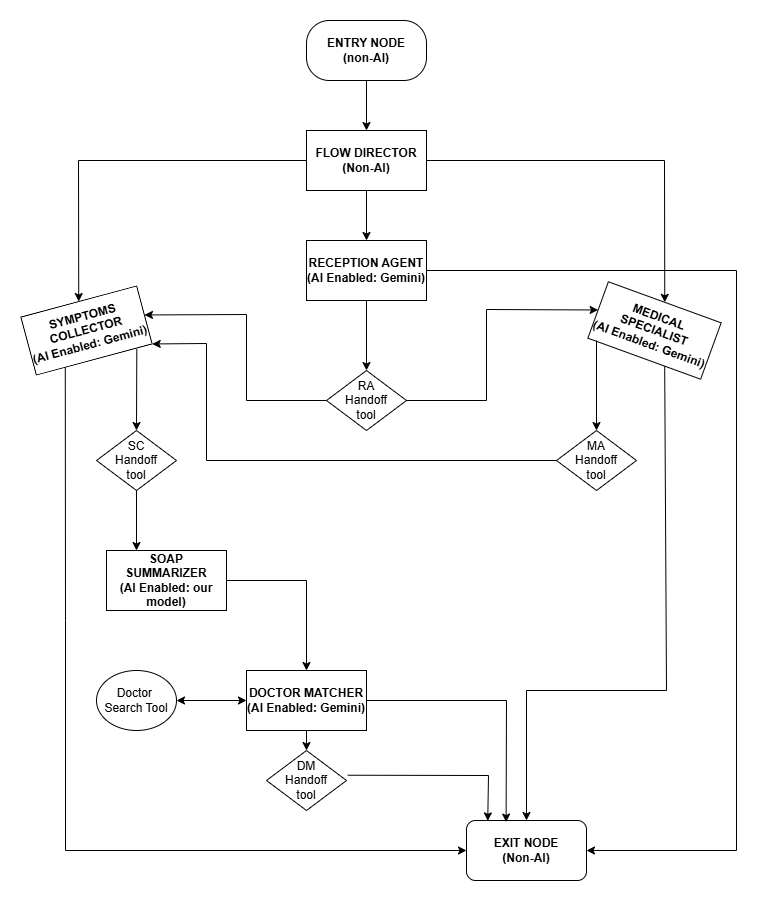

The diagram above was exported from draw.io. Its source (the exported page's mxGraphModel, read from the mxfile embedded in the PNG):
<mxGraphModel dx="903" dy="819" grid="1" gridSize="10" guides="1" tooltips="1" connect="1" arrows="1" fold="1" page="1" pageScale="1" pageWidth="850" pageHeight="1100" background="#ffffff" math="0" shadow="0">
  <root>
    <mxCell id="0" />
    <mxCell id="1" parent="0" />
    <mxCell id="fCJPRHjcWeeY_OH5L-8a-1" value="&lt;b&gt;ENTRY NODE&lt;/b&gt;&lt;div&gt;&lt;b&gt;(non-AI)&lt;/b&gt;&lt;/div&gt;" style="rounded=1;whiteSpace=wrap;html=1;arcSize=38;" vertex="1" parent="1">
      <mxGeometry x="290" y="60" width="120" height="60" as="geometry" />
    </mxCell>
    <mxCell id="fCJPRHjcWeeY_OH5L-8a-2" value="&lt;b&gt;FLOW DIRECTOR&lt;/b&gt;&lt;br&gt;&lt;div&gt;&lt;b&gt;(Non-AI)&lt;/b&gt;&lt;/div&gt;" style="rounded=0;whiteSpace=wrap;html=1;" vertex="1" parent="1">
      <mxGeometry x="290" y="170" width="120" height="60" as="geometry" />
    </mxCell>
    <mxCell id="fCJPRHjcWeeY_OH5L-8a-3" value="&lt;b&gt;RECEPTION AGENT&lt;/b&gt;&lt;br&gt;&lt;div&gt;&lt;b&gt;&lt;span style=&quot;background-color: transparent; color: light-dark(rgb(0, 0, 0), rgb(255, 255, 255));&quot;&gt;(AI Enabled:&amp;nbsp;&lt;/span&gt;&lt;span style=&quot;background-color: transparent; color: light-dark(rgb(0, 0, 0), rgb(255, 255, 255));&quot;&gt;Gemini)&lt;/span&gt;&lt;/b&gt;&lt;/div&gt;" style="rounded=0;whiteSpace=wrap;html=1;" vertex="1" parent="1">
      <mxGeometry x="290" y="280" width="120" height="60" as="geometry" />
    </mxCell>
    <mxCell id="fCJPRHjcWeeY_OH5L-8a-5" value="&lt;b&gt;MEDICAL SPECIALIST&lt;/b&gt;&lt;div&gt;&lt;b&gt;(AI Enabled:&amp;nbsp;&lt;span style=&quot;background-color: transparent; color: light-dark(rgb(0, 0, 0), rgb(255, 255, 255));&quot;&gt;Gemini)&lt;/span&gt;&lt;/b&gt;&lt;/div&gt;" style="rounded=0;whiteSpace=wrap;html=1;rotation=20;" vertex="1" parent="1">
      <mxGeometry x="578" y="340" width="120" height="60" as="geometry" />
    </mxCell>
    <mxCell id="fCJPRHjcWeeY_OH5L-8a-6" value="&lt;b&gt;SYMPTOMS COLLECTOR&lt;/b&gt;&lt;div&gt;&lt;b&gt;(AI Enabled: Gemini)&lt;/b&gt;&lt;/div&gt;" style="rounded=0;whiteSpace=wrap;html=1;rotation=-15;" vertex="1" parent="1">
      <mxGeometry x="10" y="340" width="120" height="60" as="geometry" />
    </mxCell>
    <mxCell id="fCJPRHjcWeeY_OH5L-8a-7" value="&lt;b&gt;SOAP SUMMARIZER&lt;/b&gt;&lt;div&gt;&lt;b&gt;(AI Enabled: our model)&lt;/b&gt;&lt;/div&gt;" style="rounded=0;whiteSpace=wrap;html=1;" vertex="1" parent="1">
      <mxGeometry x="90" y="590" width="120" height="60" as="geometry" />
    </mxCell>
    <mxCell id="fCJPRHjcWeeY_OH5L-8a-8" value="&lt;b&gt;DOCTOR MATCHER&lt;/b&gt;&lt;div&gt;&lt;b&gt;(AI Enabled: Gemini)&lt;/b&gt;&lt;/div&gt;" style="rounded=0;whiteSpace=wrap;html=1;" vertex="1" parent="1">
      <mxGeometry x="230" y="710" width="120" height="60" as="geometry" />
    </mxCell>
    <mxCell id="fCJPRHjcWeeY_OH5L-8a-9" value="&lt;div&gt;RA&lt;/div&gt;&lt;div&gt;Handoff&lt;/div&gt;&lt;div&gt;tool&lt;/div&gt;" style="rhombus;whiteSpace=wrap;html=1;" vertex="1" parent="1">
      <mxGeometry x="310" y="410" width="80" height="60" as="geometry" />
    </mxCell>
    <mxCell id="fCJPRHjcWeeY_OH5L-8a-10" value="&lt;b&gt;EXIT NODE&lt;/b&gt;&lt;div&gt;&lt;b&gt;(Non-AI)&lt;/b&gt;&lt;/div&gt;" style="rounded=1;whiteSpace=wrap;html=1;" vertex="1" parent="1">
      <mxGeometry x="450" y="860" width="120" height="60" as="geometry" />
    </mxCell>
    <mxCell id="fCJPRHjcWeeY_OH5L-8a-12" value="" style="endArrow=classic;html=1;rounded=0;entryX=0.5;entryY=0;entryDx=0;entryDy=0;exitX=0.681;exitY=0.998;exitDx=0;exitDy=0;exitPerimeter=0;" edge="1" parent="1" source="fCJPRHjcWeeY_OH5L-8a-5" target="fCJPRHjcWeeY_OH5L-8a-10">
      <mxGeometry width="50" height="50" relative="1" as="geometry">
        <mxPoint x="640" y="410" as="sourcePoint" />
        <mxPoint x="650" y="470" as="targetPoint" />
        <Array as="points">
          <mxPoint x="650" y="730" />
          <mxPoint x="510" y="730" />
        </Array>
      </mxGeometry>
    </mxCell>
    <mxCell id="fCJPRHjcWeeY_OH5L-8a-14" value="Doctor&amp;nbsp;&lt;div&gt;Search Tool&lt;/div&gt;" style="ellipse;whiteSpace=wrap;html=1;" vertex="1" parent="1">
      <mxGeometry x="80" y="710" width="80" height="60" as="geometry" />
    </mxCell>
    <mxCell id="fCJPRHjcWeeY_OH5L-8a-15" value="SC&lt;div&gt;Handoff&lt;/div&gt;&lt;div&gt;tool&lt;/div&gt;" style="rhombus;whiteSpace=wrap;html=1;" vertex="1" parent="1">
      <mxGeometry x="80" y="470" width="80" height="60" as="geometry" />
    </mxCell>
    <mxCell id="fCJPRHjcWeeY_OH5L-8a-16" value="MA&lt;div&gt;Handoff&lt;/div&gt;&lt;div&gt;tool&lt;/div&gt;" style="rhombus;whiteSpace=wrap;html=1;" vertex="1" parent="1">
      <mxGeometry x="540" y="470" width="80" height="60" as="geometry" />
    </mxCell>
    <mxCell id="fCJPRHjcWeeY_OH5L-8a-17" value="" style="endArrow=classic;html=1;rounded=0;entryX=0.5;entryY=0;entryDx=0;entryDy=0;exitX=1;exitY=0.5;exitDx=0;exitDy=0;" edge="1" parent="1" source="fCJPRHjcWeeY_OH5L-8a-7" target="fCJPRHjcWeeY_OH5L-8a-8">
      <mxGeometry width="50" height="50" relative="1" as="geometry">
        <mxPoint x="400" y="610" as="sourcePoint" />
        <mxPoint x="320" y="640" as="targetPoint" />
        <Array as="points">
          <mxPoint x="290" y="620" />
        </Array>
      </mxGeometry>
    </mxCell>
    <mxCell id="fCJPRHjcWeeY_OH5L-8a-18" value="" style="endArrow=classic;html=1;rounded=0;exitX=0.25;exitY=1;exitDx=0;exitDy=0;entryX=0;entryY=0.5;entryDx=0;entryDy=0;" edge="1" parent="1" source="fCJPRHjcWeeY_OH5L-8a-6" target="fCJPRHjcWeeY_OH5L-8a-10">
      <mxGeometry width="50" height="50" relative="1" as="geometry">
        <mxPoint x="400" y="610" as="sourcePoint" />
        <mxPoint x="70" y="890" as="targetPoint" />
        <Array as="points">
          <mxPoint x="49" y="660" />
          <mxPoint x="49" y="890" />
        </Array>
      </mxGeometry>
    </mxCell>
    <mxCell id="fCJPRHjcWeeY_OH5L-8a-20" value="" style="endArrow=classic;html=1;rounded=0;exitX=1;exitY=0.5;exitDx=0;exitDy=0;entryX=0.33;entryY=0.026;entryDx=0;entryDy=0;entryPerimeter=0;" edge="1" parent="1" source="fCJPRHjcWeeY_OH5L-8a-8" target="fCJPRHjcWeeY_OH5L-8a-10">
      <mxGeometry width="50" height="50" relative="1" as="geometry">
        <mxPoint x="400" y="690" as="sourcePoint" />
        <mxPoint x="490" y="850" as="targetPoint" />
        <Array as="points">
          <mxPoint x="490" y="740" />
        </Array>
      </mxGeometry>
    </mxCell>
    <mxCell id="fCJPRHjcWeeY_OH5L-8a-22" value="" style="endArrow=classic;startArrow=classic;html=1;rounded=0;exitX=1;exitY=0.5;exitDx=0;exitDy=0;entryX=0;entryY=0.5;entryDx=0;entryDy=0;" edge="1" parent="1" source="fCJPRHjcWeeY_OH5L-8a-14" target="fCJPRHjcWeeY_OH5L-8a-8">
      <mxGeometry width="50" height="50" relative="1" as="geometry">
        <mxPoint x="340" y="690" as="sourcePoint" />
        <mxPoint x="390" y="640" as="targetPoint" />
      </mxGeometry>
    </mxCell>
    <mxCell id="fCJPRHjcWeeY_OH5L-8a-27" value="" style="endArrow=classic;html=1;rounded=0;exitX=0.5;exitY=1;exitDx=0;exitDy=0;entryX=0.5;entryY=0;entryDx=0;entryDy=0;" edge="1" parent="1" source="fCJPRHjcWeeY_OH5L-8a-2" target="fCJPRHjcWeeY_OH5L-8a-3">
      <mxGeometry width="50" height="50" relative="1" as="geometry">
        <mxPoint x="400" y="310" as="sourcePoint" />
        <mxPoint x="350" y="310" as="targetPoint" />
      </mxGeometry>
    </mxCell>
    <mxCell id="fCJPRHjcWeeY_OH5L-8a-28" value="" style="endArrow=classic;html=1;rounded=0;exitX=0.5;exitY=1;exitDx=0;exitDy=0;" edge="1" parent="1" source="fCJPRHjcWeeY_OH5L-8a-1" target="fCJPRHjcWeeY_OH5L-8a-2">
      <mxGeometry width="50" height="50" relative="1" as="geometry">
        <mxPoint x="400" y="310" as="sourcePoint" />
        <mxPoint x="450" y="260" as="targetPoint" />
      </mxGeometry>
    </mxCell>
    <mxCell id="fCJPRHjcWeeY_OH5L-8a-29" value="" style="endArrow=classic;html=1;rounded=0;entryX=0;entryY=0.5;entryDx=0;entryDy=0;exitX=1;exitY=0.5;exitDx=0;exitDy=0;" edge="1" parent="1" source="fCJPRHjcWeeY_OH5L-8a-9" target="fCJPRHjcWeeY_OH5L-8a-5">
      <mxGeometry width="50" height="50" relative="1" as="geometry">
        <mxPoint x="400" y="420" as="sourcePoint" />
        <mxPoint x="450" y="370" as="targetPoint" />
        <Array as="points">
          <mxPoint x="470" y="440" />
          <mxPoint x="470" y="349" />
        </Array>
      </mxGeometry>
    </mxCell>
    <mxCell id="fCJPRHjcWeeY_OH5L-8a-30" value="" style="endArrow=classic;html=1;rounded=0;exitX=0;exitY=0.5;exitDx=0;exitDy=0;entryX=1;entryY=0.5;entryDx=0;entryDy=0;" edge="1" parent="1" source="fCJPRHjcWeeY_OH5L-8a-9" target="fCJPRHjcWeeY_OH5L-8a-6">
      <mxGeometry width="50" height="50" relative="1" as="geometry">
        <mxPoint x="400" y="420" as="sourcePoint" />
        <mxPoint x="450" y="370" as="targetPoint" />
        <Array as="points">
          <mxPoint x="230" y="440" />
          <mxPoint x="230" y="354" />
        </Array>
      </mxGeometry>
    </mxCell>
    <mxCell id="fCJPRHjcWeeY_OH5L-8a-34" value="" style="endArrow=classic;html=1;rounded=0;exitX=0.5;exitY=1;exitDx=0;exitDy=0;entryX=0.25;entryY=0;entryDx=0;entryDy=0;" edge="1" parent="1" source="fCJPRHjcWeeY_OH5L-8a-15" target="fCJPRHjcWeeY_OH5L-8a-7">
      <mxGeometry width="50" height="50" relative="1" as="geometry">
        <mxPoint x="290" y="470" as="sourcePoint" />
        <mxPoint x="340" y="420" as="targetPoint" />
      </mxGeometry>
    </mxCell>
    <mxCell id="fCJPRHjcWeeY_OH5L-8a-35" value="" style="endArrow=classic;html=1;rounded=0;exitX=0;exitY=0.5;exitDx=0;exitDy=0;entryX=1;entryY=1;entryDx=0;entryDy=0;" edge="1" parent="1" source="fCJPRHjcWeeY_OH5L-8a-16" target="fCJPRHjcWeeY_OH5L-8a-6">
      <mxGeometry width="50" height="50" relative="1" as="geometry">
        <mxPoint x="290" y="470" as="sourcePoint" />
        <mxPoint x="190" y="500" as="targetPoint" />
        <Array as="points">
          <mxPoint x="190" y="500" />
          <mxPoint x="190" y="383" />
        </Array>
      </mxGeometry>
    </mxCell>
    <mxCell id="fCJPRHjcWeeY_OH5L-8a-36" value="" style="endArrow=classic;html=1;rounded=0;entryX=0.5;entryY=0;entryDx=0;entryDy=0;exitX=1;exitY=0.5;exitDx=0;exitDy=0;" edge="1" parent="1" source="fCJPRHjcWeeY_OH5L-8a-2" target="fCJPRHjcWeeY_OH5L-8a-5">
      <mxGeometry width="50" height="50" relative="1" as="geometry">
        <mxPoint x="280" y="550" as="sourcePoint" />
        <mxPoint x="330" y="500" as="targetPoint" />
        <Array as="points">
          <mxPoint x="648" y="200" />
        </Array>
      </mxGeometry>
    </mxCell>
    <mxCell id="fCJPRHjcWeeY_OH5L-8a-37" value="" style="endArrow=classic;html=1;rounded=0;entryX=0.5;entryY=0;entryDx=0;entryDy=0;exitX=0;exitY=0.5;exitDx=0;exitDy=0;" edge="1" parent="1" source="fCJPRHjcWeeY_OH5L-8a-2" target="fCJPRHjcWeeY_OH5L-8a-6">
      <mxGeometry width="50" height="50" relative="1" as="geometry">
        <mxPoint x="290" y="230" as="sourcePoint" />
        <mxPoint x="330" y="500" as="targetPoint" />
        <Array as="points">
          <mxPoint x="62" y="200" />
        </Array>
      </mxGeometry>
    </mxCell>
    <mxCell id="fCJPRHjcWeeY_OH5L-8a-38" value="" style="endArrow=classic;html=1;rounded=0;exitX=1;exitY=0.5;exitDx=0;exitDy=0;entryX=1;entryY=0.5;entryDx=0;entryDy=0;" edge="1" parent="1" source="fCJPRHjcWeeY_OH5L-8a-3" target="fCJPRHjcWeeY_OH5L-8a-10">
      <mxGeometry width="50" height="50" relative="1" as="geometry">
        <mxPoint x="60" y="500" as="sourcePoint" />
        <mxPoint x="110" y="450" as="targetPoint" />
        <Array as="points">
          <mxPoint x="720" y="310" />
          <mxPoint x="720" y="890" />
        </Array>
      </mxGeometry>
    </mxCell>
    <mxCell id="fCJPRHjcWeeY_OH5L-8a-40" value="DM&lt;div&gt;Handoff&lt;/div&gt;&lt;div&gt;tool&lt;/div&gt;" style="rhombus;whiteSpace=wrap;html=1;" vertex="1" parent="1">
      <mxGeometry x="250" y="790" width="80" height="60" as="geometry" />
    </mxCell>
    <mxCell id="fCJPRHjcWeeY_OH5L-8a-41" value="" style="endArrow=classic;html=1;rounded=0;exitX=1.016;exitY=0.412;exitDx=0;exitDy=0;exitPerimeter=0;entryX=0.177;entryY=0.007;entryDx=0;entryDy=0;entryPerimeter=0;" edge="1" parent="1" source="fCJPRHjcWeeY_OH5L-8a-40" target="fCJPRHjcWeeY_OH5L-8a-10">
      <mxGeometry width="50" height="50" relative="1" as="geometry">
        <mxPoint x="240" y="750" as="sourcePoint" />
        <mxPoint x="470" y="815" as="targetPoint" />
        <Array as="points">
          <mxPoint x="472" y="815" />
        </Array>
      </mxGeometry>
    </mxCell>
    <mxCell id="fCJPRHjcWeeY_OH5L-8a-43" value="" style="endArrow=classic;html=1;rounded=0;entryX=0.5;entryY=0;entryDx=0;entryDy=0;exitX=0.5;exitY=1;exitDx=0;exitDy=0;" edge="1" parent="1" source="fCJPRHjcWeeY_OH5L-8a-8" target="fCJPRHjcWeeY_OH5L-8a-40">
      <mxGeometry width="50" height="50" relative="1" as="geometry">
        <mxPoint x="240" y="750" as="sourcePoint" />
        <mxPoint x="290" y="700" as="targetPoint" />
        <Array as="points" />
      </mxGeometry>
    </mxCell>
    <mxCell id="fCJPRHjcWeeY_OH5L-8a-45" value="" style="endArrow=classic;html=1;rounded=0;exitX=0.865;exitY=1.015;exitDx=0;exitDy=0;entryX=0.5;entryY=0;entryDx=0;entryDy=0;exitPerimeter=0;" edge="1" parent="1" source="fCJPRHjcWeeY_OH5L-8a-6" target="fCJPRHjcWeeY_OH5L-8a-15">
      <mxGeometry width="50" height="50" relative="1" as="geometry">
        <mxPoint x="100" y="450" as="sourcePoint" />
        <mxPoint x="150" y="400" as="targetPoint" />
      </mxGeometry>
    </mxCell>
    <mxCell id="fCJPRHjcWeeY_OH5L-8a-46" value="" style="endArrow=classic;html=1;rounded=0;exitX=0.5;exitY=1;exitDx=0;exitDy=0;entryX=0.5;entryY=0;entryDx=0;entryDy=0;" edge="1" parent="1" source="fCJPRHjcWeeY_OH5L-8a-3" target="fCJPRHjcWeeY_OH5L-8a-9">
      <mxGeometry width="50" height="50" relative="1" as="geometry">
        <mxPoint x="370" y="400" as="sourcePoint" />
        <mxPoint x="420" y="350" as="targetPoint" />
      </mxGeometry>
    </mxCell>
    <mxCell id="fCJPRHjcWeeY_OH5L-8a-47" value="" style="endArrow=classic;html=1;rounded=0;entryX=0.5;entryY=0;entryDx=0;entryDy=0;" edge="1" parent="1" target="fCJPRHjcWeeY_OH5L-8a-16">
      <mxGeometry width="50" height="50" relative="1" as="geometry">
        <mxPoint x="580" y="380" as="sourcePoint" />
        <mxPoint x="610" y="410" as="targetPoint" />
      </mxGeometry>
    </mxCell>
  </root>
</mxGraphModel>